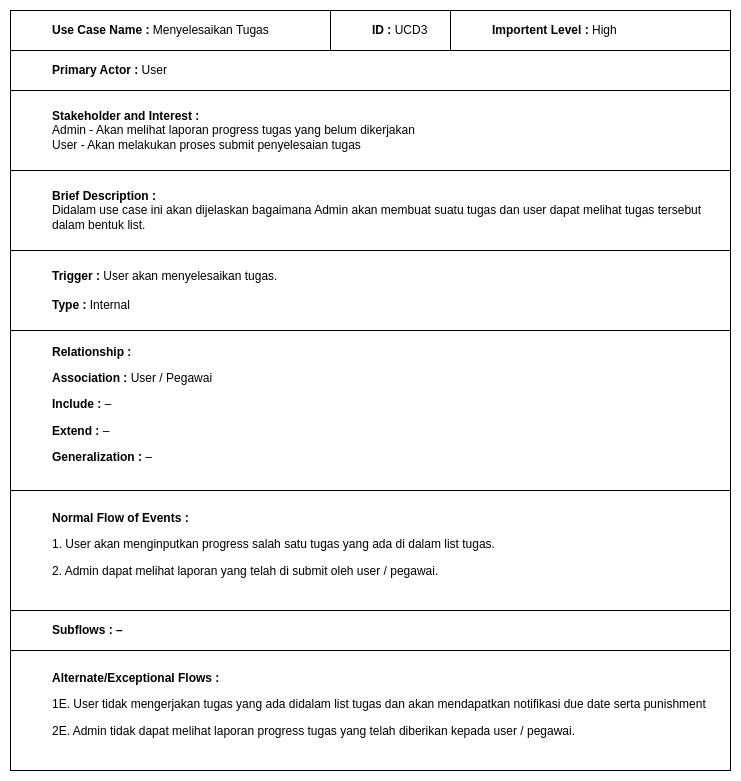

The diagram above was exported from draw.io. Its source (the exported page's mxGraphModel, read from the mxfile embedded in the PNG):
<mxGraphModel dx="880" dy="535" grid="1" gridSize="10" guides="1" tooltips="1" connect="1" arrows="1" fold="1" page="1" pageScale="1" pageWidth="850" pageHeight="1100" math="0" shadow="0">
  <root>
    <mxCell id="0" />
    <mxCell id="1" parent="0" />
    <mxCell id="2" value="&lt;blockquote style=&quot;margin: 0 0 0 40px; border: none; padding: 0px;&quot;&gt;&lt;b&gt;Use Case Name : &lt;/b&gt;Menyelesaikan Tugas&lt;/blockquote&gt;" style="rounded=0;whiteSpace=wrap;html=1;align=left;" vertex="1" parent="1">
      <mxGeometry x="1560" y="40" width="320" height="40" as="geometry" />
    </mxCell>
    <mxCell id="3" value="s" style="text;strokeColor=none;align=center;fillColor=none;html=1;verticalAlign=middle;whiteSpace=wrap;rounded=0;" vertex="1" parent="1">
      <mxGeometry x="1890" y="140" width="60" height="30" as="geometry" />
    </mxCell>
    <mxCell id="4" value="&lt;blockquote style=&quot;margin: 0 0 0 40px; border: none; padding: 0px;&quot;&gt;&lt;b&gt;ID :&lt;/b&gt; UCD3&lt;/blockquote&gt;" style="rounded=0;whiteSpace=wrap;html=1;align=left;" vertex="1" parent="1">
      <mxGeometry x="1880" y="40" width="120" height="40" as="geometry" />
    </mxCell>
    <mxCell id="5" value="&lt;blockquote style=&quot;margin: 0 0 0 40px; border: none; padding: 0px;&quot;&gt;&lt;b&gt;Importent Level : &lt;/b&gt;High&lt;/blockquote&gt;" style="rounded=0;whiteSpace=wrap;html=1;align=left;" vertex="1" parent="1">
      <mxGeometry x="2000" y="40" width="280" height="40" as="geometry" />
    </mxCell>
    <mxCell id="6" value="&lt;blockquote style=&quot;margin: 0 0 0 40px; border: none; padding: 0px;&quot;&gt;&lt;b&gt;Primary Actor :&lt;/b&gt;&amp;nbsp;User&lt;/blockquote&gt;" style="rounded=0;whiteSpace=wrap;html=1;align=left;" vertex="1" parent="1">
      <mxGeometry x="1560" y="80" width="720" height="40" as="geometry" />
    </mxCell>
    <mxCell id="7" value="&lt;blockquote style=&quot;margin: 0 0 0 40px; border: none; padding: 0px;&quot;&gt;&lt;b&gt;Stakeholder and Interest :&lt;/b&gt;&amp;nbsp;&lt;/blockquote&gt;&lt;blockquote style=&quot;margin: 0 0 0 40px; border: none; padding: 0px;&quot;&gt;Admin - Akan melihat laporan progress tugas yang belum dikerjakan&lt;/blockquote&gt;&lt;blockquote style=&quot;margin: 0 0 0 40px; border: none; padding: 0px;&quot;&gt;User - Akan melakukan proses submit penyelesaian tugas&lt;/blockquote&gt;" style="rounded=0;whiteSpace=wrap;html=1;align=left;" vertex="1" parent="1">
      <mxGeometry x="1560" y="120" width="720" height="80" as="geometry" />
    </mxCell>
    <mxCell id="8" value="&lt;blockquote style=&quot;margin: 0 0 0 40px; border: none; padding: 0px;&quot;&gt;&lt;b&gt;Brief Description :&lt;/b&gt;&amp;nbsp;&lt;/blockquote&gt;&lt;blockquote style=&quot;margin: 0 0 0 40px; border: none; padding: 0px;&quot;&gt;Didalam use case ini akan dijelaskan bagaimana Admin akan membuat suatu tugas dan user dapat melihat tugas tersebut dalam bentuk list.&lt;/blockquote&gt;" style="rounded=0;whiteSpace=wrap;html=1;align=left;" vertex="1" parent="1">
      <mxGeometry x="1560" y="200" width="720" height="80" as="geometry" />
    </mxCell>
    <mxCell id="9" value="&lt;blockquote style=&quot;margin: 0 0 0 40px; border: none; padding: 0px;&quot;&gt;&lt;b&gt;Trigger :&lt;/b&gt;&amp;nbsp;User akan menyelesaikan tugas.&lt;/blockquote&gt;&lt;blockquote style=&quot;margin: 0 0 0 40px; border: none; padding: 0px;&quot;&gt;&lt;b style=&quot;border-color: var(--border-color);&quot;&gt;&lt;br&gt;&lt;/b&gt;&lt;/blockquote&gt;&lt;blockquote style=&quot;margin: 0 0 0 40px; border: none; padding: 0px;&quot;&gt;&lt;b style=&quot;border-color: var(--border-color);&quot;&gt;Type :&lt;/b&gt;&amp;nbsp;Internal&lt;span style=&quot;background-color: initial;&quot;&gt;&lt;br&gt;&lt;/span&gt;&lt;/blockquote&gt;" style="rounded=0;whiteSpace=wrap;html=1;align=left;" vertex="1" parent="1">
      <mxGeometry x="1560" y="280" width="720" height="80" as="geometry" />
    </mxCell>
    <mxCell id="10" value="&lt;blockquote style=&quot;margin: 0 0 0 40px; border: none; padding: 0px;&quot;&gt;&lt;strong&gt;Relationship : &lt;/strong&gt;&lt;p&gt;&lt;/p&gt;&lt;p&gt;&lt;strong&gt;Association :&lt;/strong&gt; User / Pegawai&lt;/p&gt;&lt;p&gt;&lt;strong&gt;Include : &lt;/strong&gt;–&lt;/p&gt;&lt;p&gt;&lt;strong&gt;Extend : &lt;/strong&gt;–&lt;/p&gt;&lt;p&gt;&lt;strong&gt;Generalization : &lt;/strong&gt;–&lt;/p&gt;&lt;/blockquote&gt;" style="rounded=0;whiteSpace=wrap;html=1;align=left;" vertex="1" parent="1">
      <mxGeometry x="1560" y="360" width="720" height="160" as="geometry" />
    </mxCell>
    <mxCell id="11" value="&lt;blockquote style=&quot;margin: 0 0 0 40px; border: none; padding: 0px;&quot;&gt;&lt;strong&gt;Normal Flow of Events :&lt;/strong&gt;&lt;br&gt;&lt;p&gt;1.&amp;nbsp;User akan menginputkan progress salah satu tugas yang ada di dalam list tugas.&lt;/p&gt;&lt;p&gt;2. Admin dapat melihat laporan yang telah di submit oleh user / pegawai.&lt;/p&gt;&lt;/blockquote&gt;" style="rounded=0;whiteSpace=wrap;html=1;align=left;" vertex="1" parent="1">
      <mxGeometry x="1560" y="520" width="720" height="120" as="geometry" />
    </mxCell>
    <mxCell id="12" value="&lt;blockquote style=&quot;margin: 0 0 0 40px; border: none; padding: 0px;&quot;&gt;&lt;strong&gt;Subflows : –&lt;/strong&gt;&lt;br&gt;&lt;/blockquote&gt;" style="rounded=0;whiteSpace=wrap;html=1;align=left;" vertex="1" parent="1">
      <mxGeometry x="1560" y="640" width="720" height="40" as="geometry" />
    </mxCell>
    <mxCell id="13" value="&lt;blockquote style=&quot;margin: 0 0 0 40px; border: none; padding: 0px;&quot;&gt;&lt;strong&gt;Alternate/Exceptional Flows :&lt;/strong&gt;&lt;br&gt;&lt;p&gt;1E. User tidak mengerjakan tugas yang ada didalam list tugas dan akan mendapatkan notifikasi due date serta punishment&lt;span style=&quot;background-color: initial;&quot;&gt;&lt;br&gt;&lt;/span&gt;&lt;/p&gt;&lt;p&gt;2E. Admin tidak dapat melihat laporan progress tugas yang telah diberikan kepada user / pegawai.&lt;/p&gt;&lt;/blockquote&gt;" style="rounded=0;whiteSpace=wrap;html=1;align=left;" vertex="1" parent="1">
      <mxGeometry x="1560" y="680" width="720" height="120" as="geometry" />
    </mxCell>
  </root>
</mxGraphModel>